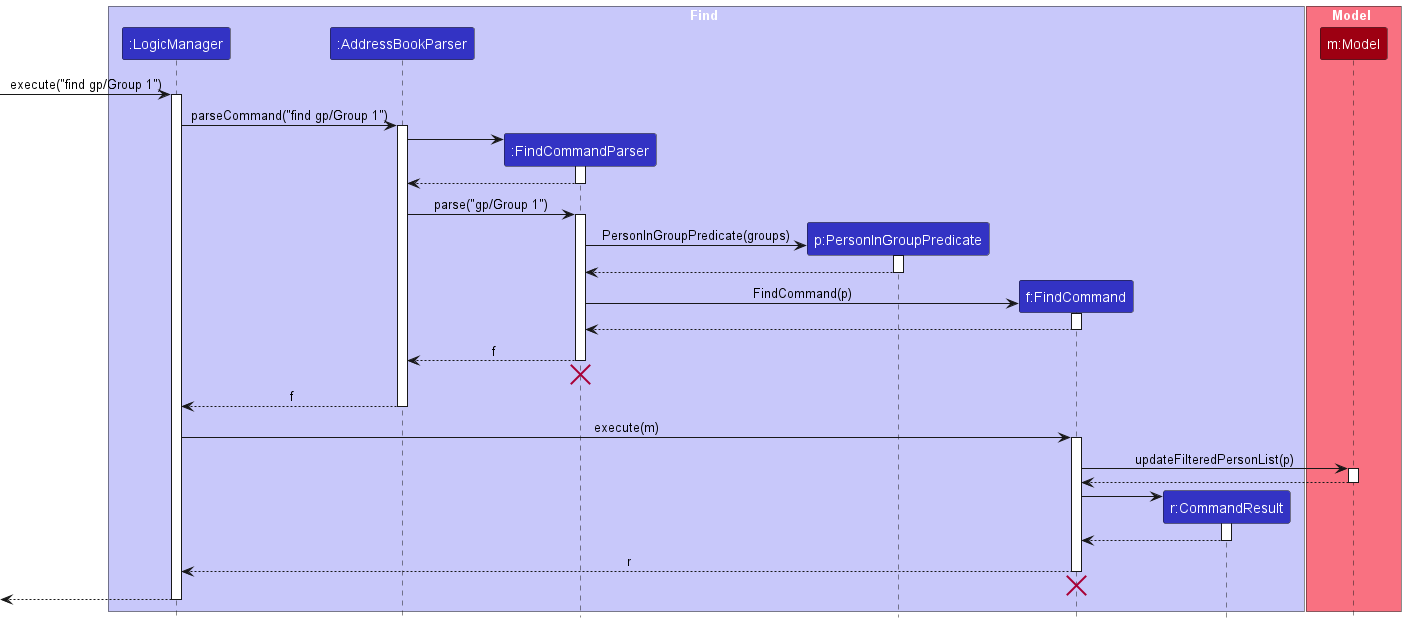

The diagram above was rendered by PlantUML. Its source (embedded in the PNG):
@startuml
!include style.puml
skinparam ArrowFontStyle plain

box Find LOGIC_COLOR_T1
participant ":LogicManager" as LogicManager LOGIC_COLOR
participant ":AddressBookParser" as AddressBookParser LOGIC_COLOR
participant ":FindCommandParser" as FindCommandParser LOGIC_COLOR
participant "p:PersonInGroupPredicate" as PersonInGroupPredicate LOGIC_COLOR
participant "f:FindCommand" as FindCommand LOGIC_COLOR
participant "r:CommandResult" as CommandResult LOGIC_COLOR
end box

box Model MODEL_COLOR_T1
participant "m:Model" as Model MODEL_COLOR
end box

[-> LogicManager : execute("find gp/Group 1")
activate LogicManager

LogicManager -> AddressBookParser : parseCommand("find gp/Group 1")
activate AddressBookParser

create FindCommandParser
AddressBookParser -> FindCommandParser
activate FindCommandParser

FindCommandParser --> AddressBookParser
deactivate FindCommandParser

AddressBookParser -> FindCommandParser : parse("gp/Group 1")
activate FindCommandParser

create PersonInGroupPredicate
FindCommandParser -> PersonInGroupPredicate : PersonInGroupPredicate(groups)
activate PersonInGroupPredicate

PersonInGroupPredicate --> FindCommandParser
deactivate PersonInGroupPredicate

create FindCommand
FindCommandParser -> FindCommand : FindCommand(p)
activate FindCommand

FindCommand --> FindCommandParser :
deactivate FindCommand

FindCommandParser --> AddressBookParser : f
deactivate FindCommandParser
'Hidden arrow to position the destroy marker below the end of the activation bar.
FindCommandParser -[hidden]-> AddressBookParser
destroy FindCommandParser

AddressBookParser --> LogicManager : f
deactivate AddressBookParser

LogicManager -> FindCommand : execute(m)
activate FindCommand

FindCommand -> Model : updateFilteredPersonList(p)
activate Model

Model --> FindCommand
deactivate Model

create CommandResult
FindCommand -> CommandResult
activate CommandResult

CommandResult --> FindCommand
deactivate CommandResult

FindCommand --> LogicManager : r
deactivate FindCommand
'Hidden arrow
FindCommand -[hidden]-> AddressBookParser
destroy FindCommand

[<--LogicManager
deactivate LogicManager
@enduml